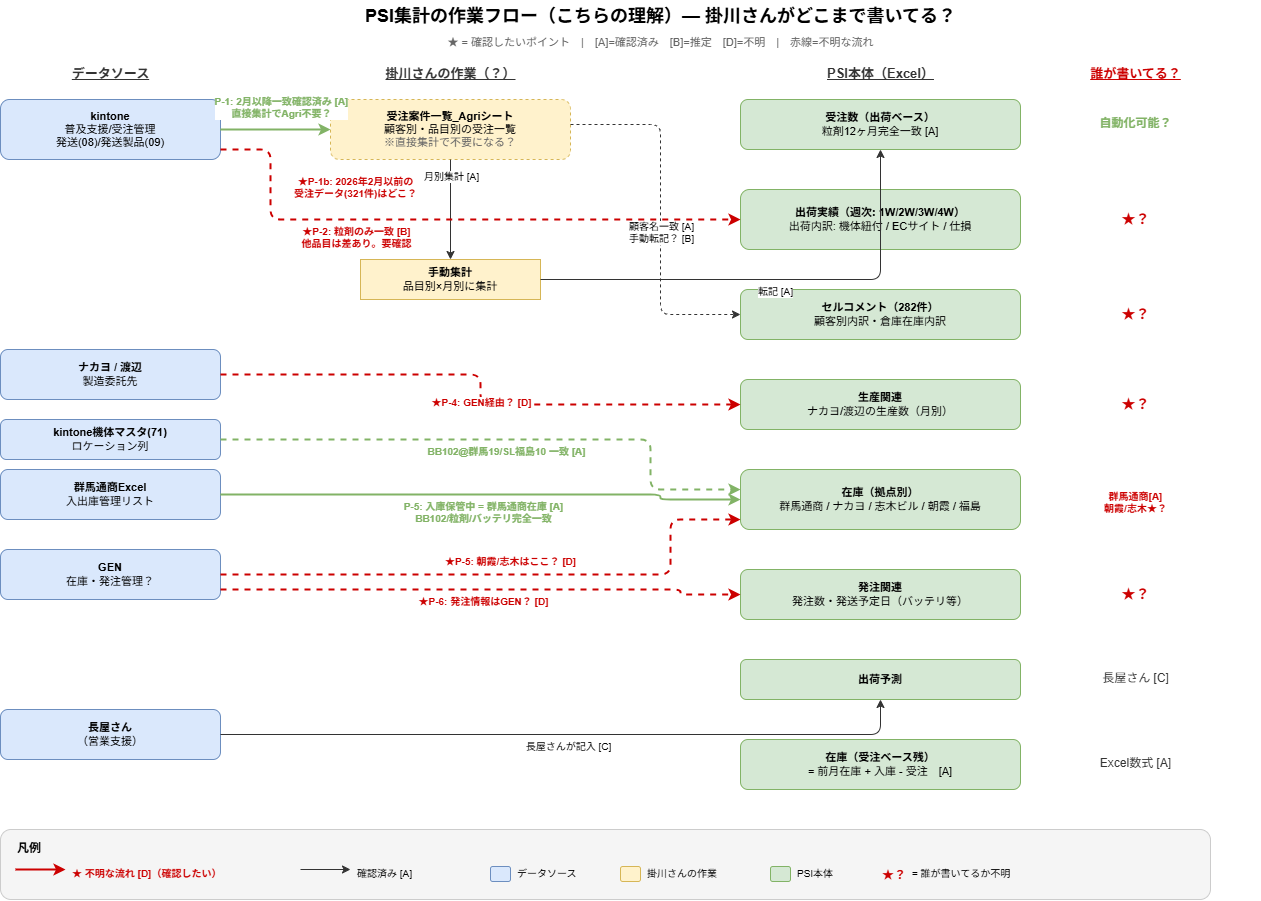

The diagram above was exported from draw.io. Its source (the exported page's mxGraphModel, read from the mxfile embedded in the PNG):
<mxGraphModel dx="1308" dy="682" grid="1" gridSize="10" guides="1" tooltips="1" connect="1" arrows="1" fold="1" page="1" pageScale="1" pageWidth="1400" pageHeight="1000" math="0" shadow="0">
  <root>
    <mxCell id="0" />
    <mxCell id="1" parent="0" />
    <mxCell id="title" value="PSI集計の作業フロー（こちらの理解）— 掛川さんがどこまで書いてる？" style="text;html=1;fontSize=18;fontStyle=1;align=center;" parent="1" vertex="1">
      <mxGeometry x="100" y="20" width="1200" height="30" as="geometry" />
    </mxCell>
    <mxCell id="subtitle" value="★ = 確認したいポイント　|　[A]=確認済み　[B]=推定　[D]=不明　|　赤線=不明な流れ" style="text;html=1;fontSize=11;align=center;fontColor=#666666;" parent="1" vertex="1">
      <mxGeometry x="100" y="50" width="1200" height="20" as="geometry" />
    </mxCell>
    <mxCell id="src_label" value="データソース" style="text;html=1;fontSize=13;fontStyle=5;align=center;fontColor=#333333;" parent="1" vertex="1">
      <mxGeometry x="40" y="80" width="220" height="20" as="geometry" />
    </mxCell>
    <mxCell id="mid_label" value="掛川さんの作業（？）" style="text;html=1;fontSize=13;fontStyle=5;align=center;fontColor=#333333;" parent="1" vertex="1">
      <mxGeometry x="380" y="80" width="220" height="20" as="geometry" />
    </mxCell>
    <mxCell id="psi_label" value="PSI本体（Excel）" style="text;html=1;fontSize=13;fontStyle=5;align=center;fontColor=#333333;" parent="1" vertex="1">
      <mxGeometry x="780" y="80" width="280" height="20" as="geometry" />
    </mxCell>
    <mxCell id="who_label" value="誰が書いてる？" style="text;html=1;fontSize=13;fontStyle=5;align=center;fontColor=#CC0000;" vertex="1" parent="1">
      <mxGeometry x="1100" y="80" width="150" height="20" as="geometry" />
    </mxCell>
    <mxCell id="kintone" value="&lt;b&gt;kintone&lt;/b&gt;&lt;br&gt;普及支援/受注管理&lt;br&gt;発送(08)/発送製品(09)" style="rounded=1;whiteSpace=wrap;html=1;fillColor=#dae8fc;strokeColor=#6c8ebf;fontSize=11;" parent="1" vertex="1">
      <mxGeometry x="40" y="120" width="220" height="60" as="geometry" />
    </mxCell>
    <mxCell id="maker" value="&lt;b&gt;ナカヨ / 渡辺&lt;/b&gt;&lt;br&gt;製造委託先" style="rounded=1;whiteSpace=wrap;html=1;fillColor=#dae8fc;strokeColor=#6c8ebf;fontSize=11;" vertex="1" parent="1">
      <mxGeometry x="40" y="370" width="220" height="50" as="geometry" />
    </mxCell>
    <mxCell id="gunma" value="&lt;b&gt;群馬通商Excel&lt;/b&gt;&lt;br&gt;入出庫管理リスト" style="rounded=1;whiteSpace=wrap;html=1;fillColor=#dae8fc;strokeColor=#6c8ebf;fontSize=11;" parent="1" vertex="1">
      <mxGeometry x="40" y="490" width="220" height="50" as="geometry" />
    </mxCell>
    <mxCell id="gen" value="&lt;b&gt;GEN&lt;/b&gt;&lt;br&gt;在庫・発注管理？" style="rounded=1;whiteSpace=wrap;html=1;fillColor=#dae8fc;strokeColor=#6c8ebf;fontSize=11;" parent="1" vertex="1">
      <mxGeometry x="40" y="570" width="220" height="50" as="geometry" />
    </mxCell>
    <mxCell id="nagaya" value="&lt;b&gt;長屋さん&lt;/b&gt;&lt;br&gt;（営業支援）" style="rounded=1;whiteSpace=wrap;html=1;fillColor=#dae8fc;strokeColor=#6c8ebf;fontSize=11;" parent="1" vertex="1">
      <mxGeometry x="40" y="730" width="220" height="50" as="geometry" />
    </mxCell>
    <mxCell id="agri" value="&lt;b&gt;受注案件一覧_Agriシート&lt;/b&gt;&lt;br&gt;顧客別・品目別の受注一覧&lt;br&gt;&lt;font color='#666666'&gt;※直接集計で不要になる？&lt;/font&gt;" style="rounded=1;whiteSpace=wrap;html=1;fillColor=#fff2cc;strokeColor=#d6b656;fontSize=11;dashed=1;" parent="1" vertex="1">
      <mxGeometry x="370" y="120" width="240" height="60" as="geometry" />
    </mxCell>
    <mxCell id="p1b_note" value="★P-1b: 2026年2月以前の&lt;br&gt;受注データ(321件)はどこ？" style="text;html=1;fontSize=10;fontColor=#CC0000;fontStyle=1;align=center;" vertex="1" parent="1">
      <mxGeometry x="330" y="190" width="130" height="30" as="geometry" />
    </mxCell>
    <mxCell id="aggregate" value="&lt;b&gt;手動集計&lt;/b&gt;&lt;br&gt;品目別×月別に集計" style="rounded=0;whiteSpace=wrap;html=1;fillColor=#fff2cc;strokeColor=#d6b656;fontSize=11;" parent="1" vertex="1">
      <mxGeometry x="400" y="280" width="180" height="40" as="geometry" />
    </mxCell>
    <mxCell id="psi_order" value="&lt;b&gt;受注数（出荷ベース）&lt;/b&gt;&lt;br&gt;粒剤12ヶ月完全一致 [A]" style="rounded=1;whiteSpace=wrap;html=1;fillColor=#d5e8d4;strokeColor=#82b366;fontSize=11;" parent="1" vertex="1">
      <mxGeometry x="780" y="120" width="280" height="50" as="geometry" />
    </mxCell>
    <mxCell id="psi_ship" value="&lt;b&gt;出荷実績（週次: 1W/2W/3W/4W）&lt;/b&gt;&lt;br&gt;出荷内訳: 機体紐付 / ECサイト / 仕損" style="rounded=1;whiteSpace=wrap;html=1;fillColor=#d5e8d4;strokeColor=#82b366;fontSize=11;" vertex="1" parent="1">
      <mxGeometry x="780" y="210" width="280" height="60" as="geometry" />
    </mxCell>
    <mxCell id="psi_comment" value="&lt;b&gt;セルコメント（282件）&lt;/b&gt;&lt;br&gt;顧客別内訳・倉庫在庫内訳" style="rounded=1;whiteSpace=wrap;html=1;fillColor=#d5e8d4;strokeColor=#82b366;fontSize=11;" parent="1" vertex="1">
      <mxGeometry x="780" y="310" width="280" height="50" as="geometry" />
    </mxCell>
    <mxCell id="psi_prod" value="&lt;b&gt;生産関連&lt;/b&gt;&lt;br&gt;ナカヨ/渡辺の生産数（月別）" style="rounded=1;whiteSpace=wrap;html=1;fillColor=#d5e8d4;strokeColor=#82b366;fontSize=11;" vertex="1" parent="1">
      <mxGeometry x="780" y="400" width="280" height="50" as="geometry" />
    </mxCell>
    <mxCell id="psi_stock" value="&lt;b&gt;在庫（拠点別）&lt;/b&gt;&lt;br&gt;群馬通商 / ナカヨ / 志木ビル / 朝霞 / 福島" style="rounded=1;whiteSpace=wrap;html=1;fillColor=#d5e8d4;strokeColor=#82b366;fontSize=11;" parent="1" vertex="1">
      <mxGeometry x="780" y="490" width="280" height="60" as="geometry" />
    </mxCell>
    <mxCell id="psi_purchase" value="&lt;b&gt;発注関連&lt;/b&gt;&lt;br&gt;発注数・発送予定日（バッテリ等）" style="rounded=1;whiteSpace=wrap;html=1;fillColor=#d5e8d4;strokeColor=#82b366;fontSize=11;" vertex="1" parent="1">
      <mxGeometry x="780" y="590" width="280" height="50" as="geometry" />
    </mxCell>
    <mxCell id="psi_forecast" value="&lt;b&gt;出荷予測&lt;/b&gt;" style="rounded=1;whiteSpace=wrap;html=1;fillColor=#d5e8d4;strokeColor=#82b366;fontSize=11;" parent="1" vertex="1">
      <mxGeometry x="780" y="680" width="280" height="40" as="geometry" />
    </mxCell>
    <mxCell id="psi_calc" value="&lt;b&gt;在庫（受注ベース残）&lt;/b&gt;&lt;br&gt;= 前月在庫 + 入庫 - 受注　[A]" style="rounded=1;whiteSpace=wrap;html=1;fillColor=#d5e8d4;strokeColor=#82b366;fontSize=11;" parent="1" vertex="1">
      <mxGeometry x="780" y="760" width="280" height="50" as="geometry" />
    </mxCell>
    <mxCell id="who_order" value="自動化可能？" style="text;html=1;fontSize=12;fontStyle=1;align=center;fontColor=#82b366;" vertex="1" parent="1">
      <mxGeometry x="1100" y="130" width="150" height="30" as="geometry" />
    </mxCell>
    <mxCell id="who_ship" value="★？" style="text;html=1;fontSize=14;fontStyle=1;align=center;fontColor=#CC0000;" vertex="1" parent="1">
      <mxGeometry x="1100" y="225" width="150" height="30" as="geometry" />
    </mxCell>
    <mxCell id="who_comment" value="★？" style="text;html=1;fontSize=14;fontStyle=1;align=center;fontColor=#CC0000;" vertex="1" parent="1">
      <mxGeometry x="1100" y="320" width="150" height="30" as="geometry" />
    </mxCell>
    <mxCell id="who_prod" value="★？" style="text;html=1;fontSize=14;fontStyle=1;align=center;fontColor=#CC0000;" vertex="1" parent="1">
      <mxGeometry x="1100" y="410" width="150" height="30" as="geometry" />
    </mxCell>
    <mxCell id="who_stock" value="群馬通商[A]&lt;br&gt;朝霞/志木★？" style="text;html=1;fontSize=10;fontStyle=1;align=center;fontColor=#CC0000;" vertex="1" parent="1">
      <mxGeometry x="1100" y="505" width="150" height="30" as="geometry" />
    </mxCell>
    <mxCell id="who_purchase" value="★？" style="text;html=1;fontSize=14;fontStyle=1;align=center;fontColor=#CC0000;" vertex="1" parent="1">
      <mxGeometry x="1100" y="600" width="150" height="30" as="geometry" />
    </mxCell>
    <mxCell id="who_forecast" value="長屋さん [C]" style="text;html=1;fontSize=12;align=center;fontColor=#333333;" vertex="1" parent="1">
      <mxGeometry x="1100" y="685" width="150" height="30" as="geometry" />
    </mxCell>
    <mxCell id="who_calc" value="Excel数式 [A]" style="text;html=1;fontSize=12;align=center;fontColor=#333333;" vertex="1" parent="1">
      <mxGeometry x="1100" y="770" width="150" height="30" as="geometry" />
    </mxCell>
    <mxCell id="a1" style="edgeStyle=orthogonalEdgeStyle;rounded=1;strokeColor=#82b366;strokeWidth=2;" parent="1" source="kintone" target="agri" edge="1">
      <mxGeometry relative="1" as="geometry" />
    </mxCell>
    <mxCell id="a1_label" value="P-1: 2月以降一致確認済み [A]&lt;br&gt;直接集計でAgri不要？" style="edgeLabel;html=1;align=center;fontSize=10;fontColor=#82b366;fontStyle=1;labelBackgroundColor=#FFFFFF;" parent="a1" vertex="1" connectable="0">
      <mxGeometry relative="1" as="geometry">
        <mxPoint x="5" y="-40" as="offset" />
      </mxGeometry>
    </mxCell>
    <mxCell id="a2" style="edgeStyle=orthogonalEdgeStyle;rounded=1;strokeColor=#333333;" parent="1" source="agri" target="aggregate" edge="1">
      <mxGeometry relative="1" as="geometry" />
    </mxCell>
    <mxCell id="a2_label" value="月別集計 [A]" style="edgeLabel;html=1;align=center;fontSize=10;labelBackgroundColor=#FFFFFF;" parent="a2" vertex="1" connectable="0">
      <mxGeometry relative="1" as="geometry">
        <mxPoint y="-45" as="offset" />
      </mxGeometry>
    </mxCell>
    <mxCell id="a3" style="edgeStyle=orthogonalEdgeStyle;rounded=1;strokeColor=#333333;" parent="1" source="aggregate" target="psi_order" edge="1">
      <mxGeometry relative="1" as="geometry" />
    </mxCell>
    <mxCell id="a3_label" value="転記 [A]" style="edgeLabel;html=1;align=center;fontSize=10;labelBackgroundColor=#FFFFFF;" parent="a3" vertex="1" connectable="0">
      <mxGeometry relative="1" as="geometry" />
    </mxCell>
    <mxCell id="a_ship" style="edgeStyle=orthogonalEdgeStyle;rounded=1;strokeColor=#CC0000;strokeWidth=2;dashed=1;" edge="1" parent="1" source="kintone" target="psi_ship">
      <mxGeometry relative="1" as="geometry">
        <Array as="points">
          <mxPoint x="310" y="170" />
          <mxPoint x="310" y="240" />
        </Array>
      </mxGeometry>
    </mxCell>
    <mxCell id="a_ship_label" value="★P-2: 粒剤のみ一致 [B]&lt;br&gt;他品目は差あり。要確認" style="edgeLabel;html=1;align=center;fontSize=10;fontColor=#CC0000;fontStyle=1;labelBackgroundColor=#FFFFFF;" connectable="0" vertex="1" parent="a_ship">
      <mxGeometry relative="1" as="geometry">
        <mxPoint x="-90" as="offset" />
      </mxGeometry>
    </mxCell>
    <mxCell id="a4" style="edgeStyle=orthogonalEdgeStyle;rounded=1;strokeColor=#333333;dashed=1;" parent="1" source="agri" target="psi_comment" edge="1">
      <mxGeometry relative="1" as="geometry">
        <Array as="points">
          <mxPoint x="700" y="145" />
          <mxPoint x="700" y="335" />
        </Array>
      </mxGeometry>
    </mxCell>
    <mxCell id="a4_label" value="顧客名一致 [A]&lt;br&gt;手動転記？ [B]" style="edgeLabel;html=1;align=center;fontSize=10;labelBackgroundColor=#FFFFFF;" parent="a4" vertex="1" connectable="0">
      <mxGeometry relative="1" as="geometry" />
    </mxCell>
    <mxCell id="a_prod" style="edgeStyle=orthogonalEdgeStyle;rounded=1;strokeColor=#CC0000;strokeWidth=2;dashed=1;" edge="1" parent="1" source="maker" target="psi_prod">
      <mxGeometry relative="1" as="geometry" />
    </mxCell>
    <mxCell id="a_prod_label" value="★P-4: GEN経由？ [D]" style="edgeLabel;html=1;align=center;fontSize=10;fontColor=#CC0000;fontStyle=1;labelBackgroundColor=#FFFFFF;" connectable="0" vertex="1" parent="a_prod">
      <mxGeometry relative="1" as="geometry" />
    </mxCell>
    <mxCell id="a5" style="edgeStyle=orthogonalEdgeStyle;rounded=1;strokeColor=#82b366;strokeWidth=2;" parent="1" source="gunma" target="psi_stock" edge="1">
      <mxGeometry relative="1" as="geometry">
        <Array as="points">
          <mxPoint x="700" y="515" />
          <mxPoint x="700" y="520" />
        </Array>
      </mxGeometry>
    </mxCell>
    <mxCell id="a5_label" value="P-5: 入庫保管中 = 群馬通商在庫 [A]&lt;br&gt;BB102/粒剤/バッテリ完全一致" style="edgeLabel;html=1;align=center;fontSize=10;fontColor=#82b366;fontStyle=1;labelBackgroundColor=#FFFFFF;" parent="a5" vertex="1" connectable="0">
      <mxGeometry relative="1" as="geometry" />
    </mxCell>
    <mxCell id="kitai_master" value="&lt;b&gt;kintone機体マスタ(71)&lt;/b&gt;&lt;br&gt;ロケーション列" style="rounded=1;whiteSpace=wrap;html=1;fillColor=#dae8fc;strokeColor=#6c8ebf;fontSize=11;" vertex="1" parent="1">
      <mxGeometry x="40" y="440" width="220" height="40" as="geometry" />
    </mxCell>
    <mxCell id="a_kitai" style="edgeStyle=orthogonalEdgeStyle;rounded=1;strokeColor=#82b366;strokeWidth=2;dashed=1;" edge="1" parent="1" source="kitai_master" target="psi_stock">
      <mxGeometry relative="1" as="geometry">
        <Array as="points">
          <mxPoint x="690" y="460" />
          <mxPoint x="690" y="510" />
        </Array>
      </mxGeometry>
    </mxCell>
    <mxCell id="a_kitai_label" value="BB102@群馬19/SL福島10 一致 [A]" style="edgeLabel;html=1;align=center;fontSize=10;fontColor=#82b366;fontStyle=1;labelBackgroundColor=#FFFFFF;" connectable="0" vertex="1" parent="a_kitai">
      <mxGeometry relative="1" as="geometry" />
    </mxCell>
    <mxCell id="a6" style="edgeStyle=orthogonalEdgeStyle;rounded=1;strokeColor=#CC0000;strokeWidth=2;dashed=1;" parent="1" source="gen" target="psi_stock" edge="1">
      <mxGeometry relative="1" as="geometry">
        <Array as="points">
          <mxPoint x="710" y="595" />
          <mxPoint x="710" y="540" />
        </Array>
      </mxGeometry>
    </mxCell>
    <mxCell id="a6_label" value="★P-5: 朝霞/志木はここ？ [D]" style="edgeLabel;html=1;align=center;fontSize=10;fontColor=#CC0000;fontStyle=1;labelBackgroundColor=#FFFFFF;" parent="a6" vertex="1" connectable="0">
      <mxGeometry relative="1" as="geometry">
        <mxPoint x="2" y="-25" as="offset" />
      </mxGeometry>
    </mxCell>
    <mxCell id="a_purch" style="edgeStyle=orthogonalEdgeStyle;rounded=1;strokeColor=#CC0000;strokeWidth=2;dashed=1;" edge="1" parent="1" source="gen" target="psi_purchase">
      <mxGeometry relative="1" as="geometry">
        <Array as="points">
          <mxPoint x="720" y="610" />
          <mxPoint x="720" y="615" />
        </Array>
      </mxGeometry>
    </mxCell>
    <mxCell id="a_purch_label" value="★P-6: 発注情報はGEN？ [D]" style="edgeLabel;html=1;align=center;fontSize=10;fontColor=#CC0000;fontStyle=1;labelBackgroundColor=#FFFFFF;" connectable="0" vertex="1" parent="a_purch">
      <mxGeometry relative="1" as="geometry" />
    </mxCell>
    <mxCell id="a7" style="edgeStyle=orthogonalEdgeStyle;rounded=1;strokeColor=#333333;" parent="1" source="nagaya" target="psi_forecast" edge="1">
      <mxGeometry relative="1" as="geometry" />
    </mxCell>
    <mxCell id="a7_label" value="長屋さんが記入 [C]" style="edgeLabel;html=1;align=center;fontSize=10;labelBackgroundColor=#FFFFFF;" parent="a7" vertex="1" connectable="0">
      <mxGeometry relative="1" as="geometry" />
    </mxCell>
    <mxCell id="legend_box" value="" style="rounded=1;whiteSpace=wrap;html=1;fillColor=#f5f5f5;strokeColor=#CCCCCC;" parent="1" vertex="1">
      <mxGeometry x="40" y="850" width="1210" height="70" as="geometry" />
    </mxCell>
    <mxCell id="legend_title" value="凡例" style="text;html=1;fontSize=12;fontStyle=1;align=left;" parent="1" vertex="1">
      <mxGeometry x="55" y="855" width="60" height="20" as="geometry" />
    </mxCell>
    <mxCell id="leg1" value="" style="endArrow=classic;strokeColor=#CC0000;strokeWidth=2;" parent="1" edge="1">
      <mxGeometry relative="1" as="geometry">
        <mxPoint x="55" y="890" as="sourcePoint" />
        <mxPoint x="105" y="890" as="targetPoint" />
      </mxGeometry>
    </mxCell>
    <mxCell id="leg1t" value="★ 不明な流れ [D]（確認したい）" style="text;html=1;fontSize=10;align=left;fontColor=#CC0000;fontStyle=1;" parent="1" vertex="1">
      <mxGeometry x="110" y="882" width="200" height="20" as="geometry" />
    </mxCell>
    <mxCell id="leg2" value="" style="endArrow=classic;strokeColor=#333333;" parent="1" edge="1">
      <mxGeometry relative="1" as="geometry">
        <mxPoint x="340" y="890" as="sourcePoint" />
        <mxPoint x="390" y="890" as="targetPoint" />
      </mxGeometry>
    </mxCell>
    <mxCell id="leg2t" value="確認済み [A]" style="text;html=1;fontSize=10;align=left;" parent="1" vertex="1">
      <mxGeometry x="395" y="882" width="100" height="20" as="geometry" />
    </mxCell>
    <mxCell id="leg_src" value="" style="rounded=1;fillColor=#dae8fc;strokeColor=#6c8ebf;" parent="1" vertex="1">
      <mxGeometry x="530" y="887" width="20" height="15" as="geometry" />
    </mxCell>
    <mxCell id="leg_src_t" value="データソース" style="text;html=1;fontSize=10;align=left;" parent="1" vertex="1">
      <mxGeometry x="555" y="882" width="80" height="20" as="geometry" />
    </mxCell>
    <mxCell id="leg_work" value="" style="rounded=1;fillColor=#fff2cc;strokeColor=#d6b656;" parent="1" vertex="1">
      <mxGeometry x="660" y="887" width="20" height="15" as="geometry" />
    </mxCell>
    <mxCell id="leg_work_t" value="掛川さんの作業" style="text;html=1;fontSize=10;align=left;" parent="1" vertex="1">
      <mxGeometry x="685" y="882" width="100" height="20" as="geometry" />
    </mxCell>
    <mxCell id="leg_psi" value="" style="rounded=1;fillColor=#d5e8d4;strokeColor=#82b366;" parent="1" vertex="1">
      <mxGeometry x="810" y="887" width="20" height="15" as="geometry" />
    </mxCell>
    <mxCell id="leg_psi_t" value="PSI本体" style="text;html=1;fontSize=10;align=left;" parent="1" vertex="1">
      <mxGeometry x="835" y="882" width="60" height="20" as="geometry" />
    </mxCell>
    <mxCell id="leg_q" value="★？" style="text;html=1;fontSize=12;fontStyle=1;fontColor=#CC0000;" vertex="1" parent="1">
      <mxGeometry x="920" y="882" width="30" height="20" as="geometry" />
    </mxCell>
    <mxCell id="leg_q_t" value="= 誰が書いてるか不明" style="text;html=1;fontSize=10;align=left;" vertex="1" parent="1">
      <mxGeometry x="950" y="882" width="150" height="20" as="geometry" />
    </mxCell>
  </root>
</mxGraphModel>